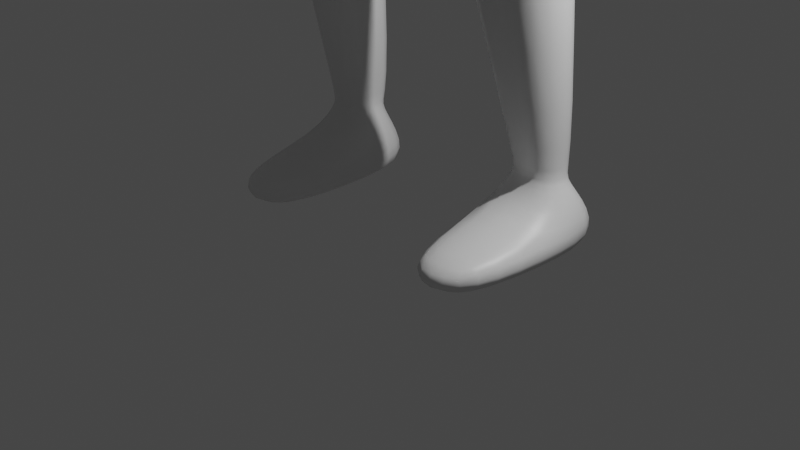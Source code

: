 # Source: covjek.blend  (saved by Blender 2.93.21; exported with 4.5.12 LTS)
import bpy
from mathutils import Matrix  # noqa: F401  (used for matrix-valued properties, if any)

bpy.ops.wm.read_factory_settings(use_empty=True)
scene = bpy.context.scene
scene.name = 'Scene'

# ---- collections
col_collection = bpy.data.collections.new('Collection'); scene.collection.children.link(col_collection)

# ---- materials (node trees are filled in below, after node groups)
mat_material = bpy.data.materials.new('Material')
mat_material.alpha_threshold = 0.0
mat_material.use_transparent_shadow = False
mat_material.line_color = (0.0, 0.0, 0.0, 1.0)

# ---- material node trees
mat_material.use_nodes = True; mat_material.node_tree.nodes.clear()
_N = mat_material.node_tree.nodes; _L = mat_material.node_tree.links
n0 = _N.new('ShaderNodeOutputMaterial'); n0.name = 'Material Output'; n0.location = (300, 300)
n1 = _N.new('ShaderNodeBsdfPrincipled'); n1.name = 'Principled BSDF'; n1.location = (10, 300)
n1.distribution = 'GGX'
n1.subsurface_method = 'BURLEY'
n1.inputs[2].default_value = 0.4
n1.inputs[3].default_value = 1.45
n1.inputs[27].default_value = (0.0, 0.0, 0.0, 1.0)
n1.inputs[28].default_value = 1.0
_L.new(n1.outputs[0], n0.inputs[0])
n0.is_active_output = True

# ---- world
world_world = bpy.data.worlds.new('World'); scene.world = world_world
world_world.use_nodes = True; world_world.node_tree.nodes.clear()
_N = world_world.node_tree.nodes; _L = world_world.node_tree.links
n0 = _N.new('ShaderNodeOutputWorld'); n0.name = 'World Output'; n0.location = (300, 300)
n1 = _N.new('ShaderNodeBackground'); n1.name = 'Background'; n1.location = (10, 300)
n1.inputs[0].default_value = (0.05088, 0.05088, 0.05088, 1.0)
_L.new(n1.outputs[0], n0.inputs[0])
n0.is_active_output = True
world_world.color = (0.05088, 0.05088, 0.05088)
world_world.use_sun_shadow = False
world_world.sun_shadow_jitter_overblur = 0.0

# ---- cameras
cam_camera = bpy.data.cameras.new('Camera')
cam_camera.clip_end = 100.0
cam_camera.ortho_scale = 7.314

# ---- lights
light_light = bpy.data.lights.new('Light', 'POINT')
light_light.transmission_factor = 0.0
light_light.energy = 1000.0
light_light.shadow_soft_size = 0.1
light_light.shadow_maximum_resolution = 0.006
light_light.use_absolute_resolution = True

# ---- meshes
me_cube = bpy.data.meshes.new('Cube')
me_cube.from_pydata([(0.0, 0.7878, 6.404), (0.0, 0.8632, 5.378), (0.0, -0.02126, 5.976), (0.0, 0.07641, 4.972), (-0.755, 0.7355, 6.351), (-0.7061, 0.5376, 5.354), (-0.6642, 0.08663, 5.953), (-0.6881, 0.1219, 5.112), (0.0, 0.8965, 3.904), (0.0, 0.0681, 3.742), (-0.795, 0.9647, 3.545), (-1.119, 0.224, 3.919), (-0.9077, 0.2181, 2.383), (-0.9082, -0.3023, 2.402), (-0.2948, 0.3411, 2.373), (-0.2278, -0.4532, 2.366), (-0.8913, 0.5632, 0.1947), (-0.9369, 0.106, 0.2061), (-0.4826, 0.5712, 0.2134), (-0.3574, 0.09412, 0.2212), (0.0, 0.8637, 5.594), (-0.7367, 0.2647, 5.582), (0.0, 0.081, 5.314), (-0.6453, 0.6598, 5.575), (-1.145, 0.2382, 5.738), (-0.762, 0.1783, 6.024), (-0.8351, 0.8002, 6.291), (-1.123, 0.6474, 5.754), (-1.175, 0.4729, 3.997), (-1.04, 0.7769, 4.16), (-1.279, 0.2607, 4.299), (-1.42, 0.6633, 4.404), (-1.082, 0.2938, 3.564), (-0.8403, 0.6833, 3.438), (-1.196, 0.1614, 3.399), (-1.107, 0.5487, 3.351), (-0.9594, 0.1425, 4.764), (-0.9103, 0.5809, 4.687), (-1.308, 0.789, 4.626), (-1.414, 0.334, 4.755), (-0.886, 0.6262, -0.04161), (-0.9386, -0.009279, -0.01868), (-0.4618, 0.629, -0.04162), (-0.3847, 0.09372, -0.03565), (-0.8446, -0.4628, 0.1607), (-0.466, -0.5073, 0.1584), (-0.8268, -0.4596, -0.02946), (-0.4652, -0.4944, -0.0374), (-0.5142, 0.5498, 0.4431), (-0.7995, 0.4744, 0.4231), (-0.7904, 0.1727, 0.3979), (-0.501, 0.1663, 0.4176), (0.0, 0.2683, 6.426), (-0.05632, 0.2733, 6.457), (0.0, 0.7252, 6.468), (-0.3295, 0.5447, 6.432), (0.0, 0.109, 6.563), (-0.4749, 0.2979, 6.947), (0.0, 0.8247, 6.877), (-0.436, 0.581, 6.812), (0.0, 0.8375, 4.528), (-0.5564, 0.658, 4.678), (-0.3679, 0.08765, 4.682), (0.0, 0.1436, 4.691), (-0.5698, 0.2362, 7.232), (0.0, 1.028, 7.188), (-0.5537, 0.8604, 7.228), (0.0, 0.1832, 7.963), (-0.5636, 0.2048, 7.825), (0.0, 1.033, 7.937), (-0.5348, 0.8651, 7.893), (0.0, -0.06729, 6.828), (-0.2263, -0.005899, 7.144), (-0.244, -0.03159, 7.224), (0.0, -0.03166, 7.258), (-0.2617, -0.02945, 7.549), (0.0, -0.02943, 7.643), (-0.3295, 0.1564, 6.807), (-0.291, 0.6289, 6.767), (0.0, 0.4274, 6.819), (0.0, 0.5474, 6.742), (-0.9685, 0.2006, 3.418), (-0.8823, 0.4943, 3.326), (-1.094, 0.1966, 3.287), (-1.012, 0.5003, 3.163), (-0.9444, 0.7599, 3.661), (-1.207, 0.5348, 3.564), (-1.38, 0.2819, 3.643), (-1.189, 0.379, 3.71), (-1.356, 0.5143, 3.782), (-1.4, 0.3047, 3.832), (-1.183, 0.4299, 3.885), (-1.063, 0.778, 3.816), (-1.256, 0.2768, 3.485), (-1.165, 0.2746, 3.528), (-1.261, 0.1933, 3.521), (-1.166, 0.2451, 3.565), (-1.192, 0.2205, 3.395), (-1.097, 0.2065, 3.431), (-1.196, 0.1308, 3.426), (-1.095, 0.1703, 3.466), (0.0, 0.9494, 4.54), (-0.9136, 0.1555, 4.299), (-0.5419, 0.9288, 4.29), (0.0, 0.01679, 3.971), (-0.8206, 0.09633, 4.977), (-0.6407, 0.01309, 6.02), (0.0, -0.4693, 5.76), (0.0, -0.2935, 5.441), (0.0, 1.157, 4.106), (-1.034, 0.1453, 4.088), (-0.6273, 0.9715, 3.766), (0.0, 0.07218, 3.837), (-0.2336, 0.6361, 2.843), (-0.8375, 0.5243, 2.79), (-1.022, -0.08977, 3.029), (-0.2178, -0.2573, 3.031), (-1.406, 0.6199, 4.086), (-1.271, 0.2486, 4.108), (-1.226, 0.4668, 3.884), (-1.015, 0.7385, 3.999), (-0.5389, 0.4334, 0.385), (-0.7744, 0.1923, 0.3978), (-0.7918, 0.3604, 0.3686), (-0.5178, 0.187, 0.4162)], [], [(4, 6, 53, 55), (6, 21, 105, 106), (6, 4, 26, 25), (111, 109, 8, 10), (114, 113, 14, 12), (23, 4, 0, 20), (112, 110, 11, 9), (110, 111, 10, 11), (123, 121, 18, 16), (116, 115, 13, 15), (115, 114, 12, 13), (113, 116, 15, 14), (19, 17, 44, 45), (124, 122, 17, 19), (122, 123, 16, 17), (121, 124, 19, 18), (5, 23, 20, 1), (7, 21, 23, 5), (3, 22, 21, 7), (24, 25, 26, 27), (37, 36, 28, 29), (4, 23, 27, 26), (21, 6, 25, 24), (86, 85, 33, 35), (38, 37, 29, 31), (39, 38, 31, 30), (36, 39, 30, 28), (32, 34, 83, 81), (87, 86, 35, 34), (88, 87, 34, 32), (85, 88, 32, 33), (21, 24, 39, 36), (24, 27, 38, 39), (27, 23, 37, 38), (23, 21, 36, 37), (40, 42, 43, 41), (17, 16, 40, 41), (18, 19, 43, 42), (16, 18, 42, 40), (45, 44, 46, 47), (17, 41, 46, 44), (41, 43, 47, 46), (43, 19, 45, 47), (14, 15, 51, 48), (13, 12, 49, 50), (15, 13, 50, 51), (12, 14, 48, 49), (78, 77, 57, 59), (0, 4, 55, 54), (6, 2, 52, 53), (58, 59, 66, 65), (77, 79, 56, 57), (80, 78, 59, 58), (7, 5, 61, 62), (3, 7, 62, 63), (5, 1, 60, 61), (65, 66, 70, 69), (59, 57, 64, 66), (64, 57, 72, 73), (69, 70, 68, 67), (66, 64, 68, 70), (68, 64, 73, 75), (72, 71, 74, 73), (73, 74, 76, 75), (67, 68, 75, 76), (57, 56, 71, 72), (54, 55, 78, 80), (53, 52, 79, 77), (55, 53, 77, 78), (82, 81, 83, 84), (33, 32, 81, 82), (35, 33, 82, 84), (34, 35, 84, 83), (92, 91, 88, 85), (90, 87, 93, 95), (90, 89, 86, 87), (89, 92, 85, 86), (117, 120, 92, 89), (118, 117, 89, 90), (119, 118, 90, 91), (120, 119, 91, 92), (94, 96, 100, 98), (87, 88, 94, 93), (91, 90, 95, 96), (88, 91, 96, 94), (100, 99, 97, 98), (93, 94, 98, 97), (96, 95, 99, 100), (95, 93, 97, 99), (62, 61, 103, 102), (63, 62, 102, 104), (61, 60, 101, 103), (108, 107, 106, 105), (21, 22, 108, 105), (2, 6, 106, 107), (102, 103, 111, 110), (104, 102, 110, 112), (103, 101, 109, 111), (8, 9, 116, 113), (11, 10, 114, 115), (9, 11, 115, 116), (10, 8, 113, 114), (29, 28, 119, 120), (28, 30, 118, 119), (30, 31, 117, 118), (31, 29, 120, 117), (48, 51, 124, 121), (50, 49, 123, 122), (51, 50, 122, 124), (49, 48, 121, 123)])
me_cube.polygons.foreach_set('use_smooth', [True] * 110)
_uv = me_cube.uv_layers.new(name='UVMap')
_uv.uv.foreach_set('vector', [0.875, 0.5, 0.875, 0.75, 0.875, 0.75, 0.875, 0.5, 0.625, 1.0, 0.4228, 1.0, 0.4228, 1.0, 0.625, 1.0, 0.875, 0.75, 0.875, 0.5, 0.875, 0.5, 0.875, 0.75, 0.375, 0.25, 0.375, 0.5, 0.375, 0.5, 0.375, 0.25, 0.375, 0.25, 0.375, 0.5, 0.375, 0.5, 0.375, 0.25, 0.4228, 0.25, 0.625, 0.25, 0.625, 0.5, 0.4228, 0.5, 0.375, 0.75, 0.375, 1.0, 0.375, 1.0, 0.375, 0.75, 0.375, 0.0, 0.375, 0.25, 0.375, 0.25, 0.375, 0.0, 0.375, 0.25, 0.375, 0.5, 0.375, 0.5, 0.375, 0.25, 0.375, 0.75, 0.375, 1.0, 0.375, 1.0, 0.375, 0.75, 0.375, 0.0, 0.375, 0.25, 0.375, 0.25, 0.375, 0.0, 0.0, 0.0, 0.0, 0.0, 0.0, 0.0, 0.0, 0.0, 0.375, 0.75, 0.375, 1.0, 0.375, 1.0, 0.375, 0.75, 0.375, 0.75, 0.375, 1.0, 0.375, 1.0, 0.375, 0.75, 0.375, 0.0, 0.375, 0.25, 0.375, 0.25, 0.375, 0.0, 0.0, 0.0, 0.0, 0.0, 0.0, 0.0, 0.0, 0.0, 0.375, 0.25, 0.4228, 0.25, 0.4228, 0.5, 0.375, 0.5, 0.375, 0.0, 0.4228, 0.0, 0.4228, 0.25, 0.375, 0.25, 0.375, 0.75, 0.4228, 0.75, 0.4228, 1.0, 0.375, 1.0, 0.4228, 0.0, 0.625, 0.0, 0.625, 0.25, 0.4228, 0.25, 0.4228, 0.25, 0.4228, 0.0, 0.4228, 0.0, 0.4228, 0.25, 0.625, 0.25, 0.4228, 0.25, 0.4228, 0.25, 0.625, 0.25, 0.4228, 1.0, 0.625, 1.0, 0.625, 1.0, 0.4228, 1.0, 0.4228, 0.25, 0.4228, 0.25, 0.4228, 0.25, 0.4228, 0.25, 0.4228, 0.25, 0.4228, 0.25, 0.4228, 0.25, 0.4228, 0.25, 0.4228, 0.0, 0.4228, 0.25, 0.4228, 0.25, 0.4228, 0.0, 0.4228, 1.0, 0.4228, 1.0, 0.4228, 1.0, 0.4228, 1.0, 0.4228, 1.0, 0.4228, 1.0, 0.4228, 1.0, 0.4228, 1.0, 0.4228, 0.0, 0.4228, 0.25, 0.4228, 0.25, 0.4228, 0.0, 0.4228, 1.0, 0.4228, 1.0, 0.4228, 1.0, 0.4228, 1.0, 0.4228, 0.25, 0.4228, 0.0, 0.4228, 0.0, 0.4228, 0.25, 0.4228, 1.0, 0.4228, 1.0, 0.4228, 1.0, 0.4228, 1.0, 0.4228, 0.0, 0.4228, 0.25, 0.4228, 0.25, 0.4228, 0.0, 0.4228, 0.25, 0.4228, 0.25, 0.4228, 0.25, 0.4228, 0.25, 0.4228, 0.25, 0.4228, 0.0, 0.4228, 0.0, 0.4228, 0.25, 0.125, 0.5, 0.375, 0.5, 0.375, 0.75, 0.125, 0.75, 0.375, 0.0, 0.375, 0.25, 0.375, 0.25, 0.375, 0.0, 0.0, 0.0, 0.0, 0.0, 0.0, 0.0, 0.0, 0.0, 0.375, 0.25, 0.375, 0.5, 0.375, 0.5, 0.375, 0.25, 0.375, 0.75, 0.375, 1.0, 0.375, 1.0, 0.375, 0.75, 0.375, 0.0, 0.375, 0.0, 0.375, 0.0, 0.375, 0.0, 0.125, 0.75, 0.375, 0.75, 0.375, 0.75, 0.125, 0.75, 0.0, 0.0, 0.0, 0.0, 0.0, 0.0, 0.0, 0.0, 0.0, 0.0, 0.0, 0.0, 0.0, 0.0, 0.0, 0.0, 0.375, 0.0, 0.375, 0.25, 0.375, 0.25, 0.375, 0.0, 0.375, 0.75, 0.375, 1.0, 0.375, 1.0, 0.375, 0.75, 0.375, 0.25, 0.375, 0.5, 0.375, 0.5, 0.375, 0.25, 0.875, 0.5, 0.875, 0.75, 0.875, 0.75, 0.875, 0.5, 0.625, 0.5, 0.625, 0.25, 0.625, 0.25, 0.625, 0.5, 0.625, 1.0, 0.625, 0.6786, 0.625, 0.6786, 0.625, 1.0, 0.625, 0.5, 0.625, 0.25, 0.625, 0.25, 0.625, 0.5, 0.625, 1.0, 0.625, 0.6786, 0.625, 0.6786, 0.625, 1.0, 0.625, 0.5, 0.625, 0.25, 0.625, 0.25, 0.625, 0.5, 0.375, 0.0, 0.375, 0.25, 0.375, 0.25, 0.375, 0.0, 0.375, 0.75, 0.375, 1.0, 0.375, 1.0, 0.375, 0.75, 0.375, 0.25, 0.375, 0.5, 0.375, 0.5, 0.375, 0.25, 0.625, 0.5, 0.625, 0.25, 0.625, 0.25, 0.625, 0.5, 0.875, 0.5, 0.875, 0.75, 0.875, 0.75, 0.875, 0.5, 0.875, 0.75, 0.875, 0.75, 0.875, 0.75, 0.875, 0.75, 0.625, 0.5, 0.875, 0.5, 0.875, 0.75, 0.625, 0.6786, 0.875, 0.5, 0.875, 0.75, 0.875, 0.75, 0.875, 0.5, 0.875, 0.75, 0.875, 0.75, 0.875, 0.75, 0.875, 0.75, 0.625, 1.0, 0.625, 0.6786, 0.625, 0.6786, 0.625, 1.0, 0.625, 1.0, 0.625, 0.6786, 0.625, 0.6786, 0.625, 1.0, 0.625, 0.6786, 0.875, 0.75, 0.875, 0.75, 0.625, 0.6786, 0.625, 1.0, 0.625, 0.6786, 0.625, 0.6786, 0.625, 1.0, 0.625, 0.5, 0.625, 0.25, 0.625, 0.25, 0.625, 0.5, 0.625, 1.0, 0.625, 0.6786, 0.625, 0.6786, 0.625, 1.0, 0.875, 0.5, 0.875, 0.75, 0.875, 0.75, 0.875, 0.5, 0.4228, 0.25, 0.4228, 0.0, 0.4228, 0.0, 0.4228, 0.25, 0.4228, 0.25, 0.4228, 0.0, 0.4228, 0.0, 0.4228, 0.25, 0.4228, 0.25, 0.4228, 0.25, 0.4228, 0.25, 0.4228, 0.25, 0.4228, 0.0, 0.4228, 0.25, 0.4228, 0.25, 0.4228, 0.0, 0.4228, 0.25, 0.4228, 0.0, 0.4228, 0.0, 0.4228, 0.25, 0.4228, 0.0, 0.4228, 0.0, 0.4228, 0.0, 0.4228, 0.0, 0.4228, 0.0, 0.4228, 0.25, 0.4228, 0.25, 0.4228, 0.0, 0.4228, 0.25, 0.4228, 0.25, 0.4228, 0.25, 0.4228, 0.25, 0.4228, 0.25, 0.4228, 0.25, 0.4228, 0.25, 0.4228, 0.25, 0.4228, -0.005124, 0.4228, 0.25, 0.4228, 0.25, 0.4228, 0.0, 0.4228, 1.0, 0.4228, 1.0, 0.4228, 1.0, 0.4228, 1.0, 0.4228, 0.25, 0.4228, 0.0, 0.4228, 0.0, 0.4228, 0.25, 0.4228, 0.0, 0.4228, 0.0, 0.4228, 0.0, 0.4228, 0.0, 0.4228, 1.0, 0.4228, 1.0, 0.4228, 1.0, 0.4228, 1.0, 0.4228, 1.0, 0.4228, 1.0, 0.4228, 1.0, 0.4228, 1.0, 0.4228, 0.0, 0.4228, 0.0, 0.4228, 0.0, 0.4228, 0.0, 0.4228, 1.0, 0.4228, 1.0, 0.4228, 1.0, 0.4228, 1.0, 0.4228, 1.0, 0.4228, 1.0, 0.4228, 1.0, 0.4228, 1.0, 0.4228, 1.0, 0.4228, 1.0, 0.4228, 1.0, 0.4228, 1.0, 0.4228, 0.0, 0.4228, 0.0, 0.4228, 0.0, 0.4228, 0.0, 0.375, 0.0, 0.375, 0.25, 0.375, 0.25, 0.375, 0.0, 0.375, 0.75, 0.375, 1.0, 0.375, 1.0, 0.375, 0.75, 0.375, 0.25, 0.375, 0.5, 0.375, 0.5, 0.375, 0.25, 0.4228, 0.75, 0.625, 0.6786, 0.625, 1.0, 0.4228, 1.0, 0.4228, 1.0, 0.4228, 0.75, 0.4228, 0.75, 0.4228, 1.0, 0.625, 0.6786, 0.625, 1.0, 0.625, 1.0, 0.625, 0.6786, 0.375, 0.0, 0.375, 0.25, 0.375, 0.25, 0.375, 0.0, 0.375, 0.75, 0.375, 1.0, 0.375, 1.0, 0.375, 0.75, 0.375, 0.25, 0.375, 0.5, 0.375, 0.5, 0.375, 0.25, 0.0, 0.0, 0.0, 0.0, 0.0, 0.0, 0.0, 0.0, 0.375, 0.0, 0.375, 0.25, 0.375, 0.25, 0.375, 0.0, 0.375, 0.75, 0.375, 1.0, 0.375, 1.0, 0.375, 0.75, 0.375, 0.25, 0.375, 0.5, 0.375, 0.5, 0.375, 0.25, 0.4228, 0.25, 0.4228, 0.0, 0.4228, 0.0, 0.4228, 0.25, 0.4228, 1.0, 0.4228, 1.0, 0.4228, 1.0, 0.4228, 1.0, 0.4228, 0.0, 0.4228, 0.25, 0.4228, 0.25, 0.4228, -0.005124, 0.4228, 0.25, 0.4228, 0.25, 0.4228, 0.25, 0.4228, 0.25, 0.0, 0.0, 0.0, 0.0, 0.0, 0.0, 0.0, 0.0, 0.375, 0.0, 0.375, 0.25, 0.375, 0.25, 0.375, 0.0, 0.375, 0.75, 0.375, 1.0, 0.375, 1.0, 0.375, 0.75, 0.375, 0.25, 0.375, 0.5, 0.375, 0.5, 0.375, 0.25])
me_cube.materials.append(mat_material)
me_cube.use_remesh_preserve_volume = False
me_cube.use_remesh_preserve_attributes = False
me_cube.use_mirror_vertex_groups = False
me_cube.update()

# ---- objects
ob_cube = bpy.data.objects.new('Cube', me_cube)
ob_light = bpy.data.objects.new('Light', light_light)
ob_camera = bpy.data.objects.new('Camera', cam_camera)

# ---- transforms, parenting, visibility, modifiers, constraints
ob_cube.location = (0.0, 0.0, 0.0)
ob_cube.scale = (1.983, 1.983, 1.983)
ob_cube.lock_rotations_4d = False
ob_cube.empty_display_type = 'ARROWS'
ob_cube.lineart.crease_threshold = 0.0
_m = ob_cube.modifiers.new('Mirror', 'MIRROR')
_m.use_clip = True
_m = ob_cube.modifiers.new('Subdivision', 'SUBSURF')
ob_light.location = (4.076, 1.005, 5.904)
ob_light.rotation_euler = (0.6503, 0.05522, 1.866)
ob_light.lock_rotations_4d = False
ob_light.empty_display_type = 'ARROWS'
ob_light.color = (0.0, 0.0, 0.0, 0.0)
ob_light.lineart.crease_threshold = 0.0
ob_camera.location = (7.359, -6.926, 4.958)
ob_camera.rotation_euler = (1.109, 0.0, 0.8149)
ob_camera.lock_rotations_4d = False
ob_camera.empty_display_type = 'ARROWS'
ob_camera.color = (0.0, 0.0, 0.0, 0.0)
ob_camera.display_type = 'WIRE'
ob_camera.lineart.crease_threshold = 0.0

# ---- collection membership
col_collection.objects.link(ob_cube)
col_collection.objects.link(ob_light)
col_collection.objects.link(ob_camera)

# ---- scene / render settings (as saved in the file)
scene.camera = ob_camera
scene.frame_start = 1; scene.frame_end = 250; scene.frame_set(1)
scene.render.engine = 'BLENDER_EEVEE_NEXT'
scene.cycles.use_denoising = False
scene.cycles.samples = 128
scene.cycles.sampling_pattern = 'TABULATED_SOBOL'
scene.cycles.use_adaptive_sampling = False
scene.cycles.use_light_tree = False
scene.view_settings.view_transform = 'Filmic'
bpy.context.view_layer.update()
